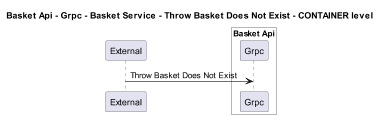

The diagram above was rendered by PlantUML. Its source (embedded in the PNG):
@startuml
!pragma layout smetana
skinparam dpi 60

title Basket Api - Grpc - Basket Service - Throw Basket Does Not Exist - CONTAINER level

participant "External" as C4InterFlow.SoftwareSystems.ExternalSystem

box "Basket Api" #White
    participant "Grpc" as dotnet.eShop.Architecture.SoftwareSystems.BasketApi.Containers.Grpc
end box


C4InterFlow.SoftwareSystems.ExternalSystem -> dotnet.eShop.Architecture.SoftwareSystems.BasketApi.Containers.Grpc : Throw Basket Does Not Exist


@enduml